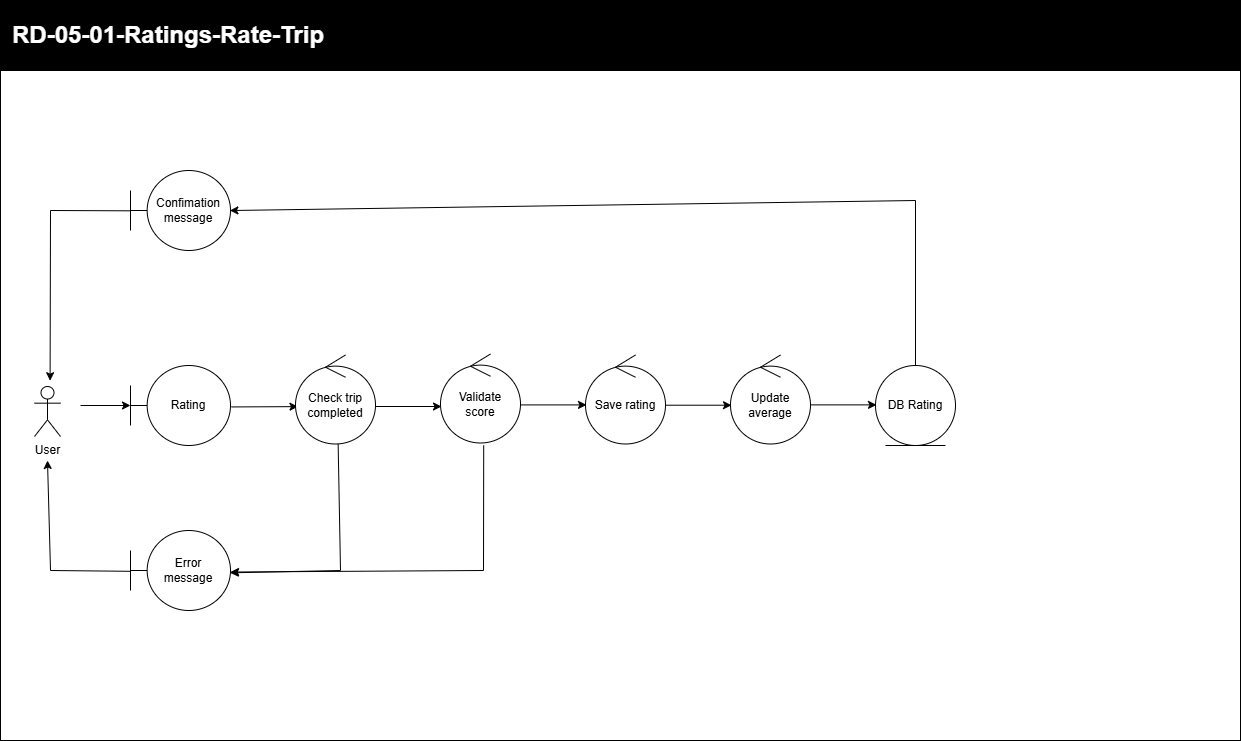

The diagram above was exported from draw.io. Its source (the exported page's mxGraphModel, read from the mxfile embedded in the PNG):
<mxGraphModel dx="431" dy="396" grid="1" gridSize="10" guides="1" tooltips="1" connect="1" arrows="1" fold="1" page="1" pageScale="1" pageWidth="850" pageHeight="1100" background="none" math="0" shadow="0">
  <root>
    <mxCell id="0" />
    <mxCell id="1" parent="0" />
    <mxCell id="OzreDEbsM27HCfb93TVa-2" parent="1" style="whiteSpace=wrap;html=1;movable=1;resizable=1;rotatable=1;deletable=1;editable=1;locked=0;connectable=1;" value="" vertex="1">
      <mxGeometry height="670" width="1240" x="120" y="480" as="geometry" />
    </mxCell>
    <mxCell id="OzreDEbsM27HCfb93TVa-3" parent="1" style="whiteSpace=wrap;html=1;fillColor=#000000;movable=1;resizable=1;rotatable=1;deletable=1;editable=1;locked=0;connectable=1;" value="" vertex="1">
      <mxGeometry height="70" width="1240" x="120" y="410" as="geometry" />
    </mxCell>
    <mxCell id="OzreDEbsM27HCfb93TVa-4" parent="1" style="text;html=1;whiteSpace=wrap;strokeColor=none;fillColor=none;align=left;verticalAlign=middle;rounded=0;fontColor=#FFFFFF;" value="&lt;font style=&quot;font-size: 24px;&quot;&gt;&lt;b&gt;RD-05-01-Ratings-Rate-Trip&lt;/b&gt;&lt;/font&gt;" vertex="1">
      <mxGeometry height="30" width="740" x="130" y="430" as="geometry" />
    </mxCell>
    <mxCell id="OzreDEbsM27HCfb93TVa-6" parent="1" style="shape=umlActor;verticalLabelPosition=bottom;verticalAlign=top;html=1;labelPerimeter=1;" value="User" vertex="1">
      <mxGeometry height="50" width="26" x="154" y="796" as="geometry" />
    </mxCell>
    <mxCell id="7WomwyKvyjI-adCfbeOF-2" parent="1" style="ellipse;shape=umlEntity;whiteSpace=wrap;html=1;" value="DB Rating" vertex="1">
      <mxGeometry height="80" width="80" x="995" y="775" as="geometry" />
    </mxCell>
    <mxCell id="7WomwyKvyjI-adCfbeOF-3" parent="1" style="shape=umlBoundary;whiteSpace=wrap;html=1;" value="Rating" vertex="1">
      <mxGeometry height="80" width="100" x="250" y="775" as="geometry" />
    </mxCell>
    <mxCell id="7WomwyKvyjI-adCfbeOF-5" edge="1" parent="1" source="7WomwyKvyjI-adCfbeOF-3" style="endArrow=classic;html=1;rounded=0;exitX=1.009;exitY=0.518;exitDx=0;exitDy=0;exitPerimeter=0;entryX=0.031;entryY=0.58;entryDx=0;entryDy=0;entryPerimeter=0;" target="7WomwyKvyjI-adCfbeOF-6" value="">
      <mxGeometry height="50" relative="1" width="50" as="geometry">
        <mxPoint x="300" y="1030" as="sourcePoint" />
        <mxPoint x="330" y="1000" as="targetPoint" />
      </mxGeometry>
    </mxCell>
    <mxCell id="7WomwyKvyjI-adCfbeOF-6" parent="1" style="ellipse;shape=umlControl;whiteSpace=wrap;html=1;" value="Check trip&lt;br&gt;completed" vertex="1">
      <mxGeometry height="89" width="80" x="415" y="764.5" as="geometry" />
    </mxCell>
    <mxCell id="7WomwyKvyjI-adCfbeOF-7" edge="1" parent="1" style="endArrow=classic;html=1;rounded=0;entryX=0;entryY=0.5;entryDx=0;entryDy=0;entryPerimeter=0;" target="7WomwyKvyjI-adCfbeOF-3" value="">
      <mxGeometry height="50" relative="1" width="50" as="geometry">
        <mxPoint x="200" y="815" as="sourcePoint" />
        <mxPoint x="250" y="816" as="targetPoint" />
      </mxGeometry>
    </mxCell>
    <mxCell id="7WomwyKvyjI-adCfbeOF-8" edge="1" parent="1" style="endArrow=classic;html=1;rounded=0;exitX=1.009;exitY=0.518;exitDx=0;exitDy=0;exitPerimeter=0;entryX=0.031;entryY=0.58;entryDx=0;entryDy=0;entryPerimeter=0;" value="">
      <mxGeometry height="50" relative="1" width="50" as="geometry">
        <mxPoint x="495" y="816" as="sourcePoint" />
        <mxPoint x="561" y="816" as="targetPoint" />
      </mxGeometry>
    </mxCell>
    <mxCell id="7WomwyKvyjI-adCfbeOF-9" parent="1" style="ellipse;shape=umlControl;whiteSpace=wrap;html=1;" value="Validate&lt;br&gt;score" vertex="1">
      <mxGeometry height="89" width="80" x="560" y="763.5" as="geometry" />
    </mxCell>
    <mxCell id="7WomwyKvyjI-adCfbeOF-10" parent="1" style="shape=umlBoundary;whiteSpace=wrap;html=1;" value="Error&lt;br&gt;message" vertex="1">
      <mxGeometry height="80" width="100" x="250" y="940" as="geometry" />
    </mxCell>
    <mxCell id="7WomwyKvyjI-adCfbeOF-12" edge="1" parent="1" style="endArrow=classic;html=1;rounded=0;exitX=1.009;exitY=0.518;exitDx=0;exitDy=0;exitPerimeter=0;entryX=0.031;entryY=0.58;entryDx=0;entryDy=0;entryPerimeter=0;" value="">
      <mxGeometry height="50" relative="1" width="50" as="geometry">
        <mxPoint x="640" y="814.41" as="sourcePoint" />
        <mxPoint x="706" y="814.41" as="targetPoint" />
      </mxGeometry>
    </mxCell>
    <mxCell id="7WomwyKvyjI-adCfbeOF-13" parent="1" style="ellipse;shape=umlControl;whiteSpace=wrap;html=1;" value="Save rating" vertex="1">
      <mxGeometry height="89" width="80" x="705" y="764.5" as="geometry" />
    </mxCell>
    <mxCell id="7WomwyKvyjI-adCfbeOF-14" parent="1" style="ellipse;shape=umlControl;whiteSpace=wrap;html=1;" value="Update&lt;br&gt;average" vertex="1">
      <mxGeometry height="89" width="80" x="850" y="764.5" as="geometry" />
    </mxCell>
    <mxCell id="7WomwyKvyjI-adCfbeOF-16" edge="1" parent="1" style="endArrow=classic;html=1;rounded=0;exitX=1.009;exitY=0.518;exitDx=0;exitDy=0;exitPerimeter=0;entryX=0.031;entryY=0.58;entryDx=0;entryDy=0;entryPerimeter=0;" value="">
      <mxGeometry height="50" relative="1" width="50" as="geometry">
        <mxPoint x="785" y="814.71" as="sourcePoint" />
        <mxPoint x="851" y="814.71" as="targetPoint" />
      </mxGeometry>
    </mxCell>
    <mxCell id="7WomwyKvyjI-adCfbeOF-17" edge="1" parent="1" style="endArrow=classic;html=1;rounded=0;exitX=1.009;exitY=0.518;exitDx=0;exitDy=0;exitPerimeter=0;entryX=0.031;entryY=0.58;entryDx=0;entryDy=0;entryPerimeter=0;" value="">
      <mxGeometry height="50" relative="1" width="50" as="geometry">
        <mxPoint x="930" y="814.38" as="sourcePoint" />
        <mxPoint x="996" y="814.38" as="targetPoint" />
      </mxGeometry>
    </mxCell>
    <mxCell id="7WomwyKvyjI-adCfbeOF-19" parent="1" style="shape=umlBoundary;whiteSpace=wrap;html=1;" value="Confimation&lt;br&gt;message" vertex="1">
      <mxGeometry height="80" width="100" x="250" y="580" as="geometry" />
    </mxCell>
    <mxCell id="7WomwyKvyjI-adCfbeOF-20" edge="1" parent="1" source="7WomwyKvyjI-adCfbeOF-6" style="endArrow=classic;html=1;rounded=0;exitX=0.533;exitY=0.999;exitDx=0;exitDy=0;exitPerimeter=0;entryX=0.998;entryY=0.529;entryDx=0;entryDy=0;entryPerimeter=0;" target="7WomwyKvyjI-adCfbeOF-10" value="">
      <mxGeometry height="50" relative="1" width="50" as="geometry">
        <Array as="points">
          <mxPoint x="460" y="980" />
        </Array>
        <mxPoint x="450" y="930" as="sourcePoint" />
        <mxPoint x="516" y="930" as="targetPoint" />
      </mxGeometry>
    </mxCell>
    <mxCell id="7WomwyKvyjI-adCfbeOF-21" edge="1" parent="1" source="7WomwyKvyjI-adCfbeOF-9" style="endArrow=classic;html=1;rounded=0;exitX=0.54;exitY=1.027;exitDx=0;exitDy=0;exitPerimeter=0;entryX=1;entryY=0.519;entryDx=0;entryDy=0;entryPerimeter=0;" target="7WomwyKvyjI-adCfbeOF-10" value="">
      <mxGeometry height="50" relative="1" width="50" as="geometry">
        <Array as="points">
          <mxPoint x="603" y="980" />
        </Array>
        <mxPoint x="603" y="852.5" as="sourcePoint" />
        <mxPoint x="495" y="981.5" as="targetPoint" />
      </mxGeometry>
    </mxCell>
    <mxCell id="7WomwyKvyjI-adCfbeOF-23" edge="1" parent="1" source="7WomwyKvyjI-adCfbeOF-10" style="endArrow=classic;html=1;rounded=0;exitX=0.001;exitY=0.51;exitDx=0;exitDy=0;exitPerimeter=0;" value="">
      <mxGeometry height="50" relative="1" width="50" as="geometry">
        <Array as="points">
          <mxPoint x="170" y="980" />
        </Array>
        <mxPoint x="258" y="940" as="sourcePoint" />
        <mxPoint x="167" y="870" as="targetPoint" />
      </mxGeometry>
    </mxCell>
    <mxCell id="7WomwyKvyjI-adCfbeOF-24" edge="1" parent="1" source="7WomwyKvyjI-adCfbeOF-19" style="endArrow=classic;html=1;rounded=0;exitX=0.001;exitY=0.504;exitDx=0;exitDy=0;exitPerimeter=0;entryX=0.04;entryY=0.463;entryDx=0;entryDy=0;entryPerimeter=0;" target="OzreDEbsM27HCfb93TVa-2" value="">
      <mxGeometry height="50" relative="1" width="50" as="geometry">
        <Array as="points">
          <mxPoint x="170" y="620" />
        </Array>
        <mxPoint x="288" y="630" as="sourcePoint" />
        <mxPoint x="180" y="759" as="targetPoint" />
      </mxGeometry>
    </mxCell>
    <mxCell id="7WomwyKvyjI-adCfbeOF-25" edge="1" parent="1" source="7WomwyKvyjI-adCfbeOF-2" style="endArrow=classic;html=1;rounded=0;exitX=0.5;exitY=0;exitDx=0;exitDy=0;entryX=0.185;entryY=0.209;entryDx=0;entryDy=0;entryPerimeter=0;" target="OzreDEbsM27HCfb93TVa-2" value="">
      <mxGeometry height="50" relative="1" width="50" as="geometry">
        <Array as="points">
          <mxPoint x="1035" y="610" />
        </Array>
        <mxPoint x="1038" y="630" as="sourcePoint" />
        <mxPoint x="930" y="759" as="targetPoint" />
      </mxGeometry>
    </mxCell>
  </root>
</mxGraphModel>